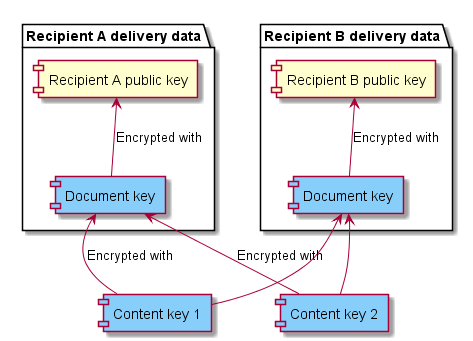

The diagram above was rendered by PlantUML. Its source (embedded in the PNG):
@startuml

package "Recipient A delivery data" {
    [Document key] as DKforA #lightskyblue
    [Recipient A public key] as KpubA

    KpubA <-- DKforA : Encrypted with
}

package "Recipient B delivery data" {
    [Document key] as DKforB #lightskyblue
    [Recipient B public key] as KpubB

    KpubB <-- DKforB : Encrypted with
}

[Content key 1] as Key1 #lightskyblue
[Content key 2] as Key2 #lightskyblue

Key1 -up-> DKforA : Encrypted with
Key1 -up-> DKforB

Key2 -up-> DKforA : Encrypted with
Key2 -up-> DKforB

@enduml